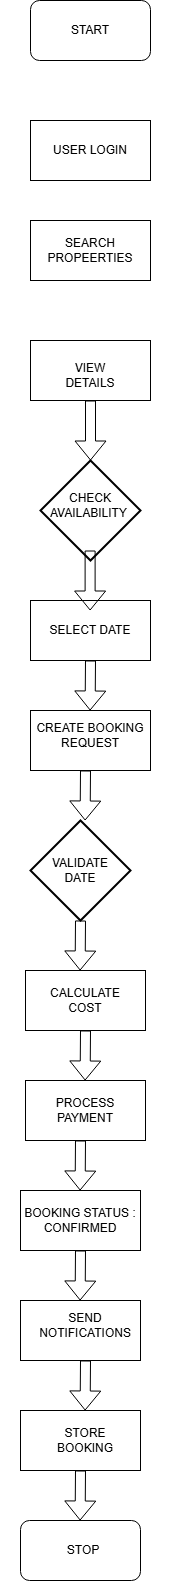

The diagram above was exported from draw.io. Its source (the exported page's mxGraphModel, read from the mxfile embedded in the PNG):
<mxGraphModel dx="1317" dy="789" grid="1" gridSize="10" guides="1" tooltips="1" connect="1" arrows="1" fold="1" page="1" pageScale="1" pageWidth="1169" pageHeight="1654" math="0" shadow="0">
  <root>
    <mxCell id="0" />
    <mxCell id="1" parent="0" />
    <mxCell id="3g-h6dV7BfVOXQb_IyPw-3" value="" style="rounded=0;whiteSpace=wrap;html=1;" vertex="1" parent="1">
      <mxGeometry x="130" y="280" width="120" height="60" as="geometry" />
    </mxCell>
    <mxCell id="3g-h6dV7BfVOXQb_IyPw-4" value="" style="rounded=0;whiteSpace=wrap;html=1;" vertex="1" parent="1">
      <mxGeometry x="130" y="180" width="120" height="60" as="geometry" />
    </mxCell>
    <mxCell id="3g-h6dV7BfVOXQb_IyPw-5" value="" style="group" vertex="1" connectable="0" parent="1">
      <mxGeometry x="130" y="60" width="120" height="60" as="geometry" />
    </mxCell>
    <mxCell id="3g-h6dV7BfVOXQb_IyPw-1" value="" style="rounded=1;whiteSpace=wrap;html=1;" vertex="1" parent="3g-h6dV7BfVOXQb_IyPw-5">
      <mxGeometry width="120" height="60" as="geometry" />
    </mxCell>
    <mxCell id="3g-h6dV7BfVOXQb_IyPw-2" value="START" style="text;html=1;whiteSpace=wrap;strokeColor=none;fillColor=none;align=center;verticalAlign=middle;rounded=0;" vertex="1" parent="3g-h6dV7BfVOXQb_IyPw-5">
      <mxGeometry x="30" y="15" width="60" height="30" as="geometry" />
    </mxCell>
    <mxCell id="3g-h6dV7BfVOXQb_IyPw-6" value="" style="rounded=0;whiteSpace=wrap;html=1;" vertex="1" parent="1">
      <mxGeometry x="130" y="400" width="120" height="60" as="geometry" />
    </mxCell>
    <mxCell id="3g-h6dV7BfVOXQb_IyPw-7" value="" style="strokeWidth=2;html=1;shape=mxgraph.flowchart.decision;whiteSpace=wrap;" vertex="1" parent="1">
      <mxGeometry x="140" y="520" width="100" height="100" as="geometry" />
    </mxCell>
    <mxCell id="3g-h6dV7BfVOXQb_IyPw-8" value="USER LOGIN" style="text;html=1;whiteSpace=wrap;strokeColor=none;fillColor=none;align=center;verticalAlign=middle;rounded=0;" vertex="1" parent="1">
      <mxGeometry x="150" y="195" width="80" height="30" as="geometry" />
    </mxCell>
    <mxCell id="3g-h6dV7BfVOXQb_IyPw-10" value="SEARCH PROPEERTIES" style="text;html=1;whiteSpace=wrap;strokeColor=none;fillColor=none;align=center;verticalAlign=middle;rounded=0;" vertex="1" parent="1">
      <mxGeometry x="135" y="295" width="110" height="30" as="geometry" />
    </mxCell>
    <mxCell id="3g-h6dV7BfVOXQb_IyPw-11" value="VIEW DETAILS" style="text;html=1;whiteSpace=wrap;strokeColor=none;fillColor=none;align=center;verticalAlign=middle;rounded=0;" vertex="1" parent="1">
      <mxGeometry x="160" y="420" width="60" height="30" as="geometry" />
    </mxCell>
    <mxCell id="3g-h6dV7BfVOXQb_IyPw-12" value="CHECK AVAILABILITY&amp;nbsp;" style="text;html=1;whiteSpace=wrap;strokeColor=none;fillColor=none;align=center;verticalAlign=middle;rounded=0;" vertex="1" parent="1">
      <mxGeometry x="145" y="550" width="90" height="30" as="geometry" />
    </mxCell>
    <mxCell id="3g-h6dV7BfVOXQb_IyPw-16" value="" style="rounded=0;whiteSpace=wrap;html=1;" vertex="1" parent="1">
      <mxGeometry x="130" y="660" width="120" height="60" as="geometry" />
    </mxCell>
    <mxCell id="3g-h6dV7BfVOXQb_IyPw-17" value="" style="rounded=0;whiteSpace=wrap;html=1;" vertex="1" parent="1">
      <mxGeometry x="130" y="770" width="120" height="60" as="geometry" />
    </mxCell>
    <mxCell id="3g-h6dV7BfVOXQb_IyPw-19" value="SELECT DATE" style="text;html=1;whiteSpace=wrap;strokeColor=none;fillColor=none;align=center;verticalAlign=middle;rounded=0;" vertex="1" parent="1">
      <mxGeometry x="140" y="675" width="100" height="30" as="geometry" />
    </mxCell>
    <mxCell id="3g-h6dV7BfVOXQb_IyPw-21" value="CREATE BOOKING REQUEST" style="text;html=1;whiteSpace=wrap;strokeColor=none;fillColor=none;align=center;verticalAlign=middle;rounded=0;" vertex="1" parent="1">
      <mxGeometry x="110" y="780" width="160" height="30" as="geometry" />
    </mxCell>
    <mxCell id="3g-h6dV7BfVOXQb_IyPw-27" value="" style="group" vertex="1" connectable="0" parent="1">
      <mxGeometry x="125" y="1140" width="120" height="60" as="geometry" />
    </mxCell>
    <mxCell id="3g-h6dV7BfVOXQb_IyPw-23" value="" style="rounded=0;whiteSpace=wrap;html=1;" vertex="1" parent="3g-h6dV7BfVOXQb_IyPw-27">
      <mxGeometry width="120" height="60" as="geometry" />
    </mxCell>
    <mxCell id="3g-h6dV7BfVOXQb_IyPw-26" value="PROCESS PAYMENT" style="text;html=1;whiteSpace=wrap;strokeColor=none;fillColor=none;align=center;verticalAlign=middle;rounded=0;" vertex="1" parent="3g-h6dV7BfVOXQb_IyPw-27">
      <mxGeometry x="30" y="15" width="60" height="30" as="geometry" />
    </mxCell>
    <mxCell id="3g-h6dV7BfVOXQb_IyPw-28" value="" style="group" vertex="1" connectable="0" parent="1">
      <mxGeometry x="125" y="1030" width="120" height="60" as="geometry" />
    </mxCell>
    <mxCell id="3g-h6dV7BfVOXQb_IyPw-24" value="" style="rounded=0;whiteSpace=wrap;html=1;" vertex="1" parent="3g-h6dV7BfVOXQb_IyPw-28">
      <mxGeometry width="120" height="60" as="geometry" />
    </mxCell>
    <mxCell id="3g-h6dV7BfVOXQb_IyPw-25" value="CALCULATE COST" style="text;html=1;whiteSpace=wrap;strokeColor=none;fillColor=none;align=center;verticalAlign=middle;rounded=0;" vertex="1" parent="3g-h6dV7BfVOXQb_IyPw-28">
      <mxGeometry x="15" y="15" width="90" height="30" as="geometry" />
    </mxCell>
    <mxCell id="3g-h6dV7BfVOXQb_IyPw-36" value="" style="group" vertex="1" connectable="0" parent="1">
      <mxGeometry x="120" y="1360" width="120" height="60" as="geometry" />
    </mxCell>
    <mxCell id="3g-h6dV7BfVOXQb_IyPw-30" value="" style="rounded=0;whiteSpace=wrap;html=1;" vertex="1" parent="3g-h6dV7BfVOXQb_IyPw-36">
      <mxGeometry width="120" height="60" as="geometry" />
    </mxCell>
    <mxCell id="3g-h6dV7BfVOXQb_IyPw-33" value="SEND NOTIFICATIONS" style="text;html=1;whiteSpace=wrap;strokeColor=none;fillColor=none;align=center;verticalAlign=middle;rounded=0;" vertex="1" parent="3g-h6dV7BfVOXQb_IyPw-36">
      <mxGeometry x="35" y="10" width="60" height="30" as="geometry" />
    </mxCell>
    <mxCell id="3g-h6dV7BfVOXQb_IyPw-40" value="" style="group" vertex="1" connectable="0" parent="1">
      <mxGeometry x="120" y="1470" width="120" height="60" as="geometry" />
    </mxCell>
    <mxCell id="3g-h6dV7BfVOXQb_IyPw-32" value="" style="rounded=0;whiteSpace=wrap;html=1;" vertex="1" parent="3g-h6dV7BfVOXQb_IyPw-40">
      <mxGeometry width="120" height="60" as="geometry" />
    </mxCell>
    <mxCell id="3g-h6dV7BfVOXQb_IyPw-34" value="STORE BOOKING" style="text;html=1;whiteSpace=wrap;strokeColor=none;fillColor=none;align=center;verticalAlign=middle;rounded=0;" vertex="1" parent="3g-h6dV7BfVOXQb_IyPw-40">
      <mxGeometry x="35" y="15" width="60" height="30" as="geometry" />
    </mxCell>
    <mxCell id="3g-h6dV7BfVOXQb_IyPw-44" value="" style="shape=flexArrow;endArrow=classic;html=1;rounded=0;exitX=0.5;exitY=0;exitDx=0;exitDy=0;exitPerimeter=0;entryX=0.5;entryY=0;entryDx=0;entryDy=0;entryPerimeter=0;" edge="1" parent="1" target="3g-h6dV7BfVOXQb_IyPw-7">
      <mxGeometry width="50" height="50" relative="1" as="geometry">
        <mxPoint x="190" y="460" as="sourcePoint" />
        <mxPoint x="140" y="510" as="targetPoint" />
      </mxGeometry>
    </mxCell>
    <mxCell id="3g-h6dV7BfVOXQb_IyPw-45" value="" style="shape=flexArrow;endArrow=classic;html=1;rounded=0;exitX=0.5;exitY=0;exitDx=0;exitDy=0;exitPerimeter=0;entryX=0.5;entryY=0;entryDx=0;entryDy=0;entryPerimeter=0;" edge="1" parent="1">
      <mxGeometry width="50" height="50" relative="1" as="geometry">
        <mxPoint x="189.62" y="610" as="sourcePoint" />
        <mxPoint x="189.62" y="670" as="targetPoint" />
      </mxGeometry>
    </mxCell>
    <mxCell id="3g-h6dV7BfVOXQb_IyPw-46" value="" style="shape=flexArrow;endArrow=classic;html=1;rounded=0;entryX=0.5;entryY=0;entryDx=0;entryDy=0;entryPerimeter=0;" edge="1" parent="1">
      <mxGeometry width="50" height="50" relative="1" as="geometry">
        <mxPoint x="190" y="720" as="sourcePoint" />
        <mxPoint x="189.62" y="770" as="targetPoint" />
      </mxGeometry>
    </mxCell>
    <mxCell id="3g-h6dV7BfVOXQb_IyPw-47" value="" style="shape=flexArrow;endArrow=classic;html=1;rounded=0;entryX=0.5;entryY=0;entryDx=0;entryDy=0;entryPerimeter=0;" edge="1" parent="1">
      <mxGeometry width="50" height="50" relative="1" as="geometry">
        <mxPoint x="185" y="830" as="sourcePoint" />
        <mxPoint x="184.62" y="880" as="targetPoint" />
      </mxGeometry>
    </mxCell>
    <mxCell id="3g-h6dV7BfVOXQb_IyPw-50" value="" style="group" vertex="1" connectable="0" parent="1">
      <mxGeometry x="130" y="880" width="100" height="100" as="geometry" />
    </mxCell>
    <mxCell id="3g-h6dV7BfVOXQb_IyPw-18" value="" style="strokeWidth=2;html=1;shape=mxgraph.flowchart.decision;whiteSpace=wrap;" vertex="1" parent="3g-h6dV7BfVOXQb_IyPw-50">
      <mxGeometry width="100" height="100" as="geometry" />
    </mxCell>
    <mxCell id="3g-h6dV7BfVOXQb_IyPw-22" value="VALIDATE DATE" style="text;html=1;whiteSpace=wrap;strokeColor=none;fillColor=none;align=center;verticalAlign=middle;rounded=0;" vertex="1" parent="3g-h6dV7BfVOXQb_IyPw-50">
      <mxGeometry x="20" y="35" width="60" height="30" as="geometry" />
    </mxCell>
    <mxCell id="3g-h6dV7BfVOXQb_IyPw-51" value="" style="shape=flexArrow;endArrow=classic;html=1;rounded=0;entryX=0.5;entryY=0;entryDx=0;entryDy=0;entryPerimeter=0;" edge="1" parent="1">
      <mxGeometry width="50" height="50" relative="1" as="geometry">
        <mxPoint x="180" y="980" as="sourcePoint" />
        <mxPoint x="179.62" y="1030" as="targetPoint" />
      </mxGeometry>
    </mxCell>
    <mxCell id="3g-h6dV7BfVOXQb_IyPw-52" value="" style="shape=flexArrow;endArrow=classic;html=1;rounded=0;entryX=0.5;entryY=0;entryDx=0;entryDy=0;entryPerimeter=0;" edge="1" parent="1">
      <mxGeometry width="50" height="50" relative="1" as="geometry">
        <mxPoint x="185" y="1090" as="sourcePoint" />
        <mxPoint x="184.62" y="1140" as="targetPoint" />
      </mxGeometry>
    </mxCell>
    <mxCell id="3g-h6dV7BfVOXQb_IyPw-53" value="" style="group" vertex="1" connectable="0" parent="1">
      <mxGeometry x="100" y="1250" width="160" height="60" as="geometry" />
    </mxCell>
    <mxCell id="3g-h6dV7BfVOXQb_IyPw-29" value="" style="rounded=0;whiteSpace=wrap;html=1;" vertex="1" parent="3g-h6dV7BfVOXQb_IyPw-53">
      <mxGeometry x="20" width="120" height="60" as="geometry" />
    </mxCell>
    <mxCell id="3g-h6dV7BfVOXQb_IyPw-31" value="BOOKING STATUS : CONFIRMED" style="text;html=1;whiteSpace=wrap;strokeColor=none;fillColor=none;align=center;verticalAlign=middle;rounded=0;" vertex="1" parent="3g-h6dV7BfVOXQb_IyPw-53">
      <mxGeometry y="15" width="160" height="30" as="geometry" />
    </mxCell>
    <mxCell id="3g-h6dV7BfVOXQb_IyPw-54" value="" style="shape=flexArrow;endArrow=classic;html=1;rounded=0;entryX=0.5;entryY=0;entryDx=0;entryDy=0;entryPerimeter=0;" edge="1" parent="1">
      <mxGeometry width="50" height="50" relative="1" as="geometry">
        <mxPoint x="180" y="1200" as="sourcePoint" />
        <mxPoint x="179.62" y="1250" as="targetPoint" />
      </mxGeometry>
    </mxCell>
    <mxCell id="3g-h6dV7BfVOXQb_IyPw-55" value="" style="group" vertex="1" connectable="0" parent="1">
      <mxGeometry x="120" y="1580" width="120" height="60" as="geometry" />
    </mxCell>
    <mxCell id="3g-h6dV7BfVOXQb_IyPw-35" value="" style="rounded=1;whiteSpace=wrap;html=1;" vertex="1" parent="3g-h6dV7BfVOXQb_IyPw-55">
      <mxGeometry width="120" height="60" as="geometry" />
    </mxCell>
    <mxCell id="3g-h6dV7BfVOXQb_IyPw-42" value="STOP" style="text;html=1;whiteSpace=wrap;strokeColor=none;fillColor=none;align=center;verticalAlign=middle;rounded=0;" vertex="1" parent="3g-h6dV7BfVOXQb_IyPw-55">
      <mxGeometry x="32.5" y="15" width="60" height="30" as="geometry" />
    </mxCell>
    <mxCell id="3g-h6dV7BfVOXQb_IyPw-56" value="" style="shape=flexArrow;endArrow=classic;html=1;rounded=0;entryX=0.5;entryY=0;entryDx=0;entryDy=0;entryPerimeter=0;" edge="1" parent="1">
      <mxGeometry width="50" height="50" relative="1" as="geometry">
        <mxPoint x="180" y="1310" as="sourcePoint" />
        <mxPoint x="179.62" y="1360" as="targetPoint" />
      </mxGeometry>
    </mxCell>
    <mxCell id="3g-h6dV7BfVOXQb_IyPw-57" value="" style="shape=flexArrow;endArrow=classic;html=1;rounded=0;entryX=0.5;entryY=0;entryDx=0;entryDy=0;entryPerimeter=0;" edge="1" parent="1">
      <mxGeometry width="50" height="50" relative="1" as="geometry">
        <mxPoint x="185" y="1420" as="sourcePoint" />
        <mxPoint x="184.62" y="1470" as="targetPoint" />
      </mxGeometry>
    </mxCell>
    <mxCell id="3g-h6dV7BfVOXQb_IyPw-58" value="" style="shape=flexArrow;endArrow=classic;html=1;rounded=0;entryX=0.5;entryY=0;entryDx=0;entryDy=0;entryPerimeter=0;" edge="1" parent="1">
      <mxGeometry width="50" height="50" relative="1" as="geometry">
        <mxPoint x="180" y="1530" as="sourcePoint" />
        <mxPoint x="179.62" y="1580" as="targetPoint" />
      </mxGeometry>
    </mxCell>
  </root>
</mxGraphModel>